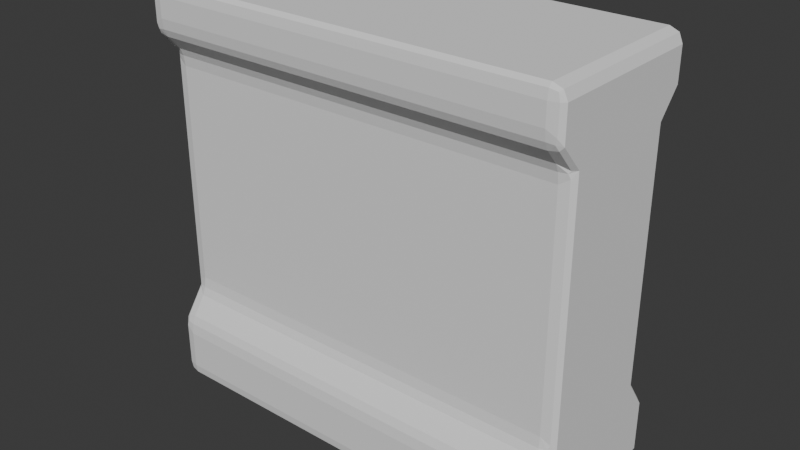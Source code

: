 # Source: Env_Wall_Windowed_A.blend  (saved by Blender 5.0.119; exported with 4.5.12 LTS)
import bpy
from mathutils import Matrix  # noqa: F401  (used for matrix-valued properties, if any)

bpy.ops.wm.read_factory_settings(use_empty=True)
scene = bpy.context.scene
scene.name = 'Scene'

# ---- collections
col_collection = bpy.data.collections.new('Collection'); scene.collection.children.link(col_collection)

# ---- world
world_world = bpy.data.worlds.new('World'); scene.world = world_world
world_world.use_nodes = True; world_world.node_tree.nodes.clear()
_N = world_world.node_tree.nodes; _L = world_world.node_tree.links
n0 = _N.new('ShaderNodeOutputWorld'); n0.name = 'World Output'; n0.location = (200, 100)
n1 = _N.new('ShaderNodeBackground'); n1.name = 'Background'; n1.location = (-200, 100)
n1.inputs[0].default_value = (0.05088, 0.05088, 0.05088, 1.0)
_L.new(n1.outputs[0], n0.inputs[0])
n0.is_active_output = True
world_world.color = (0.05088, 0.05088, 0.05088)
world_world.sun_shadow_jitter_overblur = 0.0

# ---- meshes
me_cube = bpy.data.meshes.new('Cube')
me_cube.from_pydata([(-1.0, -1.0, -1.0), (-1.0, -1.0, 1.0), (-1.0, -1.0, 0.7819), (-1.0, -0.7496, 0.6613), (1.0, -1.0, -1.0), (1.0, -1.0, 1.0), (-1.0, -0.7496, -0.5416), (-1.0, -1.0, -0.6932), (-1.0, 0.0, -1.0), (-1.0, 0.0, 1.0), (1.0, 0.0, -1.0), (1.0, 0.0, 1.0), (1.0, -1.0, 0.7819), (1.0, -0.7496, 0.6613), (1.0, -0.7496, -0.5416), (1.0, -1.0, -0.6932), (1.0, 0.0, 0.7819), (1.0, 0.0, 0.6613), (1.0, 0.0, -0.5416), (1.0, 0.0, -0.6932), (-1.0, 0.0, 0.7819), (-1.0, 0.0, 0.6613), (-1.0, 0.0, -0.5416), (-1.0, 0.0, -0.6932)], [], [(3, 2, 20, 21), (4, 15, 7, 0), (16, 11, 5, 12), (12, 5, 1, 2), (8, 10, 4, 0), (11, 9, 1, 5), (7, 6, 22, 23), (6, 3, 21, 22), (0, 7, 23, 8), (2, 1, 9, 20), (15, 14, 6, 7), (14, 13, 3, 6), (13, 12, 2, 3), (10, 19, 15, 4), (19, 18, 14, 15), (18, 17, 13, 14), (17, 16, 12, 13)])
_uv = me_cube.uv_layers.new(name='UVMap')
_uv.uv.foreach_set('vector', [0.525, 0.0, 0.575, 0.0, 0.575, 0.125, 0.525, 0.125, 0.375, 0.75, 0.425, 0.75, 0.425, 1.0, 0.375, 1.0, 0.575, 0.625, 0.625, 0.625, 0.625, 0.75, 0.575, 0.75, 0.575, 0.75, 0.625, 0.75, 0.625, 1.0, 0.575, 1.0, 0.125, 0.625, 0.375, 0.625, 0.375, 0.75, 0.125, 0.75, 0.625, 0.625, 0.875, 0.625, 0.875, 0.75, 0.625, 0.75, 0.425, 0.0, 0.475, 0.0, 0.475, 0.125, 0.425, 0.125, 0.475, 0.0, 0.525, 0.0, 0.525, 0.125, 0.475, 0.125, 0.375, 0.0, 0.425, 0.0, 0.425, 0.125, 0.375, 0.125, 0.575, 0.0, 0.625, 0.0, 0.625, 0.125, 0.575, 0.125, 0.425, 0.75, 0.475, 0.75, 0.475, 1.0, 0.425, 1.0, 0.475, 0.75, 0.525, 0.75, 0.525, 1.0, 0.475, 1.0, 0.525, 0.75, 0.575, 0.75, 0.575, 1.0, 0.525, 1.0, 0.375, 0.625, 0.425, 0.625, 0.425, 0.75, 0.375, 0.75, 0.425, 0.625, 0.475, 0.625, 0.475, 0.75, 0.425, 0.75, 0.475, 0.625, 0.525, 0.625, 0.525, 0.75, 0.475, 0.75, 0.525, 0.625, 0.575, 0.625, 0.575, 0.75, 0.525, 0.75])
me_cube.update()

# ---- objects
ob_empty = bpy.data.objects.new('Empty', None)
ob_empty_001 = bpy.data.objects.new('Empty.001', None)
ob_cube = bpy.data.objects.new('Cube', me_cube)

# ---- transforms, parenting, visibility, modifiers, constraints
ob_empty.location = (2.297, 11.53, 4.536)
ob_empty.rotation_euler = (1.571, -0.0, 0.0)
ob_empty.scale = (2.908, 2.908, 2.908)
ob_empty.empty_display_type = 'IMAGE'
ob_empty.empty_display_size = 5.0
ob_empty_001.location = (-14.2, -3.926, 4.567)
ob_empty_001.rotation_euler = (1.571, -0.0, 1.571)
ob_empty_001.scale = (2.908, 2.908, 2.908)
ob_empty_001.empty_display_type = 'IMAGE'
ob_empty_001.empty_display_size = 5.0
ob_cube.location = (0.0, 0.0, 3.765)
ob_cube.scale = (3.933, 1.612, 3.792)
_m = ob_cube.modifiers.new('Mirror', 'MIRROR')
_m.use_axis = (False, True, False)
_m = ob_cube.modifiers.new('Bevel', 'BEVEL')
_m.width = 0.06
_m.width_pct = 0.06
_m.segments = 2

# ---- collection membership
col_collection.objects.link(ob_empty)
col_collection.objects.link(ob_empty_001)
col_collection.objects.link(ob_cube)

# ---- scene / render settings (as saved in the file)
scene.frame_start = 1; scene.frame_end = 250; scene.frame_set(1)
scene.render.engine = 'BLENDER_EEVEE_NEXT'
scene.render.bake_bias = 0.0
scene.render.bake_samples = 0
scene.cycles.sampling_pattern = 'TABULATED_SOBOL'
scene.eevee.use_volume_custom_range = False
bpy.context.view_layer.update()

# ---- added for rendering (the .blend has no active camera and no usable light): camera, sun
cam_auto = bpy.data.cameras.new('AutoCamera')
cam_auto.lens = 50.0
cam_auto.sensor_width = 36.0
cam_auto.clip_end = 1000.0
ob_auto_camera = bpy.data.objects.new('AutoCamera', cam_auto)
scene.collection.objects.link(ob_auto_camera)
ob_auto_camera.location = (10.5408, -12.6489, 12.1975)
ob_auto_camera.rotation_euler = (1.09748, -7.21219e-08, 0.694738)
scene.camera = ob_auto_camera
light_auto_sun = bpy.data.lights.new('AutoSun', 'SUN')
light_auto_sun.energy = 3.0
light_auto_sun.angle = 0.0523599
ob_auto_sun = bpy.data.objects.new('AutoSun', light_auto_sun)
scene.collection.objects.link(ob_auto_sun)
ob_auto_sun.rotation_euler = (0.872665, 0.174533, 0.523599)
bpy.context.view_layer.update()
